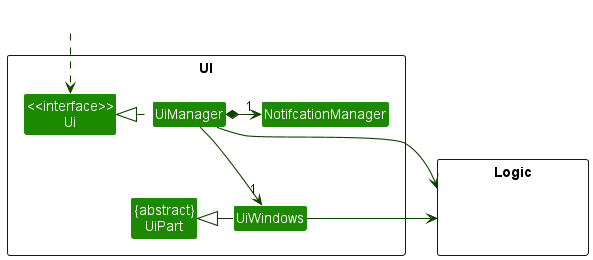

The diagram above was rendered by PlantUML. Its source (embedded in the PNG):
@startuml
!include style.puml
skinparam arrowThickness 1.1
skinparam arrowColor UI_COLOR_T4
skinparam classBackgroundColor UI_COLOR

package UI <<Rectangle>>{
Class "<<interface>>\nUi" as Ui
Class "{abstract}\nUiPart" as UiPart
Class UiManager
Class NotifcationManager
Class UiWindows

}

package Logic <<Rectangle>> {
Class HiddenLogic #FFFFFF
}

Class HiddenOutside #FFFFFF
HiddenOutside ..> Ui

UiManager .left.|> Ui
UiManager -down-> "1" UiWindows
UiManager *-right-> "1" NotifcationManager

UiWindows -left-|> UiPart

UiManager -right-> Logic
UiWindows -left-> Logic

@enduml